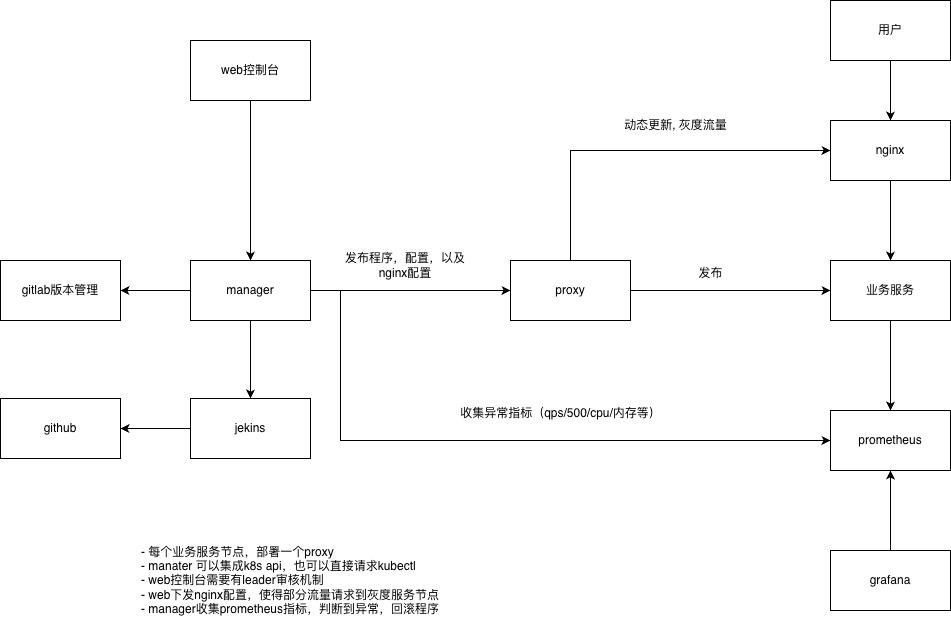

The diagram above was exported from draw.io. Its source (the exported page's mxGraphModel, read from the mxfile embedded in the PNG):
<mxGraphModel dx="1426" dy="782" grid="1" gridSize="10" guides="1" tooltips="1" connect="1" arrows="1" fold="1" page="1" pageScale="1" pageWidth="1469" pageHeight="827" math="0" shadow="0">
  <root>
    <mxCell id="0" />
    <mxCell id="1" parent="0" />
    <mxCell id="HMhnSgDDnq7Bbpi5lwck-26" style="edgeStyle=orthogonalEdgeStyle;rounded=0;orthogonalLoop=1;jettySize=auto;html=1;" parent="1" source="HMhnSgDDnq7Bbpi5lwck-1" target="HMhnSgDDnq7Bbpi5lwck-2" edge="1">
      <mxGeometry relative="1" as="geometry" />
    </mxCell>
    <mxCell id="HMhnSgDDnq7Bbpi5lwck-1" value="web控制台" style="rounded=0;whiteSpace=wrap;html=1;" parent="1" vertex="1">
      <mxGeometry x="330" y="90" width="120" height="60" as="geometry" />
    </mxCell>
    <mxCell id="HMhnSgDDnq7Bbpi5lwck-5" style="edgeStyle=orthogonalEdgeStyle;rounded=0;orthogonalLoop=1;jettySize=auto;html=1;" parent="1" source="HMhnSgDDnq7Bbpi5lwck-2" target="HMhnSgDDnq7Bbpi5lwck-3" edge="1">
      <mxGeometry relative="1" as="geometry" />
    </mxCell>
    <mxCell id="HMhnSgDDnq7Bbpi5lwck-19" style="edgeStyle=orthogonalEdgeStyle;rounded=0;orthogonalLoop=1;jettySize=auto;html=1;entryX=0;entryY=0.5;entryDx=0;entryDy=0;exitX=1;exitY=0.5;exitDx=0;exitDy=0;" parent="1" source="HMhnSgDDnq7Bbpi5lwck-2" target="HMhnSgDDnq7Bbpi5lwck-14" edge="1">
      <mxGeometry relative="1" as="geometry">
        <Array as="points">
          <mxPoint x="480" y="340" />
          <mxPoint x="480" y="490" />
        </Array>
      </mxGeometry>
    </mxCell>
    <mxCell id="HMhnSgDDnq7Bbpi5lwck-28" style="edgeStyle=orthogonalEdgeStyle;rounded=0;orthogonalLoop=1;jettySize=auto;html=1;" parent="1" source="HMhnSgDDnq7Bbpi5lwck-2" target="HMhnSgDDnq7Bbpi5lwck-27" edge="1">
      <mxGeometry relative="1" as="geometry" />
    </mxCell>
    <mxCell id="HMhnSgDDnq7Bbpi5lwck-31" style="edgeStyle=orthogonalEdgeStyle;rounded=0;orthogonalLoop=1;jettySize=auto;html=1;entryX=1;entryY=0.5;entryDx=0;entryDy=0;" parent="1" source="HMhnSgDDnq7Bbpi5lwck-2" target="HMhnSgDDnq7Bbpi5lwck-30" edge="1">
      <mxGeometry relative="1" as="geometry" />
    </mxCell>
    <mxCell id="HMhnSgDDnq7Bbpi5lwck-2" value="manager" style="rounded=0;whiteSpace=wrap;html=1;" parent="1" vertex="1">
      <mxGeometry x="330" y="310" width="120" height="60" as="geometry" />
    </mxCell>
    <mxCell id="HMhnSgDDnq7Bbpi5lwck-7" style="edgeStyle=orthogonalEdgeStyle;rounded=0;orthogonalLoop=1;jettySize=auto;html=1;entryX=0;entryY=0.5;entryDx=0;entryDy=0;" parent="1" source="HMhnSgDDnq7Bbpi5lwck-3" target="HMhnSgDDnq7Bbpi5lwck-6" edge="1">
      <mxGeometry relative="1" as="geometry" />
    </mxCell>
    <mxCell id="HMhnSgDDnq7Bbpi5lwck-12" style="edgeStyle=orthogonalEdgeStyle;rounded=0;orthogonalLoop=1;jettySize=auto;html=1;entryX=0;entryY=0.5;entryDx=0;entryDy=0;" parent="1" source="HMhnSgDDnq7Bbpi5lwck-3" target="HMhnSgDDnq7Bbpi5lwck-8" edge="1">
      <mxGeometry relative="1" as="geometry">
        <Array as="points">
          <mxPoint x="710" y="200" />
        </Array>
      </mxGeometry>
    </mxCell>
    <mxCell id="HMhnSgDDnq7Bbpi5lwck-3" value="proxy" style="rounded=0;whiteSpace=wrap;html=1;" parent="1" vertex="1">
      <mxGeometry x="650" y="310" width="120" height="60" as="geometry" />
    </mxCell>
    <mxCell id="HMhnSgDDnq7Bbpi5lwck-15" style="edgeStyle=orthogonalEdgeStyle;rounded=0;orthogonalLoop=1;jettySize=auto;html=1;entryX=0.5;entryY=0;entryDx=0;entryDy=0;" parent="1" source="HMhnSgDDnq7Bbpi5lwck-6" target="HMhnSgDDnq7Bbpi5lwck-14" edge="1">
      <mxGeometry relative="1" as="geometry" />
    </mxCell>
    <mxCell id="HMhnSgDDnq7Bbpi5lwck-6" value="业务服务" style="rounded=0;whiteSpace=wrap;html=1;" parent="1" vertex="1">
      <mxGeometry x="970" y="310" width="120" height="60" as="geometry" />
    </mxCell>
    <mxCell id="HMhnSgDDnq7Bbpi5lwck-11" style="edgeStyle=orthogonalEdgeStyle;rounded=0;orthogonalLoop=1;jettySize=auto;html=1;entryX=0.5;entryY=0;entryDx=0;entryDy=0;" parent="1" source="HMhnSgDDnq7Bbpi5lwck-8" target="HMhnSgDDnq7Bbpi5lwck-6" edge="1">
      <mxGeometry relative="1" as="geometry" />
    </mxCell>
    <mxCell id="HMhnSgDDnq7Bbpi5lwck-8" value="nginx" style="rounded=0;whiteSpace=wrap;html=1;" parent="1" vertex="1">
      <mxGeometry x="970" y="170" width="120" height="60" as="geometry" />
    </mxCell>
    <mxCell id="HMhnSgDDnq7Bbpi5lwck-10" style="edgeStyle=orthogonalEdgeStyle;rounded=0;orthogonalLoop=1;jettySize=auto;html=1;entryX=0.5;entryY=0;entryDx=0;entryDy=0;" parent="1" source="HMhnSgDDnq7Bbpi5lwck-9" target="HMhnSgDDnq7Bbpi5lwck-8" edge="1">
      <mxGeometry relative="1" as="geometry" />
    </mxCell>
    <mxCell id="HMhnSgDDnq7Bbpi5lwck-9" value="用户" style="rounded=0;whiteSpace=wrap;html=1;" parent="1" vertex="1">
      <mxGeometry x="970" y="50" width="120" height="60" as="geometry" />
    </mxCell>
    <mxCell id="HMhnSgDDnq7Bbpi5lwck-13" value="动态更新, 灰度流量" style="text;html=1;align=center;verticalAlign=middle;resizable=0;points=[];autosize=1;strokeColor=none;fillColor=none;" parent="1" vertex="1">
      <mxGeometry x="750" y="160" width="130" height="30" as="geometry" />
    </mxCell>
    <mxCell id="HMhnSgDDnq7Bbpi5lwck-14" value="prometheus" style="rounded=0;whiteSpace=wrap;html=1;" parent="1" vertex="1">
      <mxGeometry x="970" y="460" width="120" height="60" as="geometry" />
    </mxCell>
    <mxCell id="HMhnSgDDnq7Bbpi5lwck-18" style="edgeStyle=orthogonalEdgeStyle;rounded=0;orthogonalLoop=1;jettySize=auto;html=1;entryX=0.5;entryY=1;entryDx=0;entryDy=0;" parent="1" source="HMhnSgDDnq7Bbpi5lwck-16" target="HMhnSgDDnq7Bbpi5lwck-14" edge="1">
      <mxGeometry relative="1" as="geometry" />
    </mxCell>
    <mxCell id="HMhnSgDDnq7Bbpi5lwck-16" value="grafana" style="rounded=0;whiteSpace=wrap;html=1;" parent="1" vertex="1">
      <mxGeometry x="970" y="600" width="120" height="60" as="geometry" />
    </mxCell>
    <mxCell id="HMhnSgDDnq7Bbpi5lwck-20" value="收集异常指标（qps/500/cpu/内存等）" style="text;html=1;align=center;verticalAlign=middle;resizable=0;points=[];autosize=1;strokeColor=none;fillColor=none;" parent="1" vertex="1">
      <mxGeometry x="590" y="448" width="220" height="30" as="geometry" />
    </mxCell>
    <mxCell id="HMhnSgDDnq7Bbpi5lwck-22" value="github" style="rounded=0;whiteSpace=wrap;html=1;" parent="1" vertex="1">
      <mxGeometry x="140" y="448" width="120" height="60" as="geometry" />
    </mxCell>
    <mxCell id="HMhnSgDDnq7Bbpi5lwck-29" style="edgeStyle=orthogonalEdgeStyle;rounded=0;orthogonalLoop=1;jettySize=auto;html=1;entryX=1;entryY=0.5;entryDx=0;entryDy=0;" parent="1" source="HMhnSgDDnq7Bbpi5lwck-27" target="HMhnSgDDnq7Bbpi5lwck-22" edge="1">
      <mxGeometry relative="1" as="geometry" />
    </mxCell>
    <mxCell id="HMhnSgDDnq7Bbpi5lwck-27" value="jekins" style="rounded=0;whiteSpace=wrap;html=1;" parent="1" vertex="1">
      <mxGeometry x="330" y="448" width="120" height="60" as="geometry" />
    </mxCell>
    <mxCell id="HMhnSgDDnq7Bbpi5lwck-30" value="gitlab版本管理" style="rounded=0;whiteSpace=wrap;html=1;" parent="1" vertex="1">
      <mxGeometry x="140" y="310" width="120" height="60" as="geometry" />
    </mxCell>
    <mxCell id="HMhnSgDDnq7Bbpi5lwck-32" value="发布程序，配置，以及nginx配置" style="text;html=1;align=center;verticalAlign=middle;whiteSpace=wrap;rounded=0;" parent="1" vertex="1">
      <mxGeometry x="480" y="300" width="130" height="30" as="geometry" />
    </mxCell>
    <mxCell id="HMhnSgDDnq7Bbpi5lwck-33" value="发布" style="text;html=1;align=center;verticalAlign=middle;resizable=0;points=[];autosize=1;strokeColor=none;fillColor=none;" parent="1" vertex="1">
      <mxGeometry x="825" y="308" width="50" height="30" as="geometry" />
    </mxCell>
    <mxCell id="HMhnSgDDnq7Bbpi5lwck-34" value="&lt;div style=&quot;text-align: left;&quot;&gt;&lt;span style=&quot;background-color: transparent; color: light-dark(rgb(0, 0, 0), rgb(255, 255, 255));&quot;&gt;- 每个业务服务节点，部署一个proxy&lt;/span&gt;&lt;/div&gt;&lt;div style=&quot;text-align: left;&quot;&gt;&lt;span style=&quot;background-color: transparent; color: light-dark(rgb(0, 0, 0), rgb(255, 255, 255));&quot;&gt;- manater 可以集成k8s api，也可以直接请求kubectl&lt;/span&gt;&lt;/div&gt;&lt;div style=&quot;text-align: left;&quot;&gt;&lt;span style=&quot;background-color: transparent; color: light-dark(rgb(0, 0, 0), rgb(255, 255, 255));&quot;&gt;- web控制台需要有leader审核机制&lt;/span&gt;&lt;/div&gt;&lt;div&gt;&lt;span style=&quot;background-color: transparent; color: light-dark(rgb(0, 0, 0), rgb(255, 255, 255));&quot;&gt;- web下发nginx配置，使得部分流量请求到灰度服务节点&lt;/span&gt;&lt;/div&gt;&lt;div&gt;&lt;span style=&quot;background-color: transparent; color: light-dark(rgb(0, 0, 0), rgb(255, 255, 255));&quot;&gt;- manager收集prometheus指标，判断到异常，回滚程序&lt;/span&gt;&lt;/div&gt;" style="text;html=1;align=center;verticalAlign=middle;whiteSpace=wrap;rounded=0;" parent="1" vertex="1">
      <mxGeometry x="240" y="590" width="380" height="80" as="geometry" />
    </mxCell>
  </root>
</mxGraphModel>